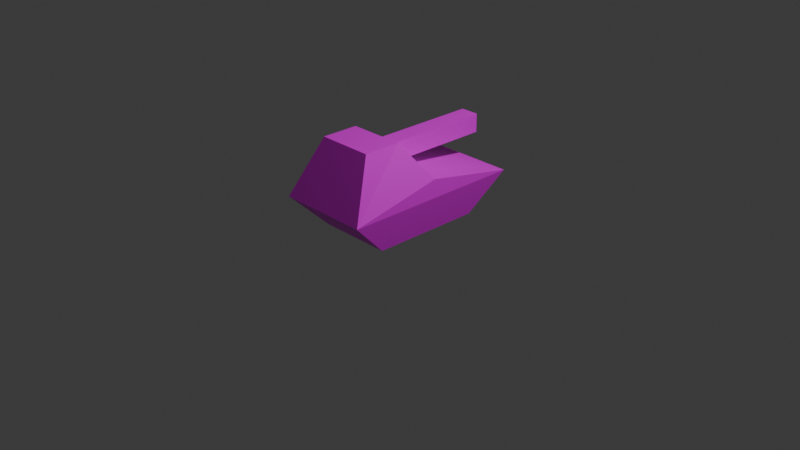 # Source: heavytank.blend  (saved by Blender 4.1.24; exported with 4.5.12 LTS)
import bpy
from mathutils import Matrix  # noqa: F401  (used for matrix-valued properties, if any)

bpy.ops.wm.read_factory_settings(use_empty=True)
scene = bpy.context.scene
scene.name = 'Scene'

# ---- collections
col_collection = bpy.data.collections.new('Collection'); scene.collection.children.link(col_collection)

# ---- images (referenced by path relative to the original .blend; pixels are not part of the script)
import os
ASSET_DIR = os.environ.get("B2B_ASSET_DIR", "")  # directory of the original .blend (textures are referenced by path, not embedded)
HERE = os.path.dirname(os.path.abspath(__file__))  # packed textures are extracted next to this script under _unpacked/

def load_image(name, relpath, width, height, colorspace="sRGB"):
    """Load a texture the original file referenced (path relative to the .blend, or extracted next to this script)."""
    p = next((c for c in (os.path.join(HERE, relpath), os.path.join(ASSET_DIR, relpath)) if relpath and os.path.exists(c)), "")
    if p:
        img = bpy.data.images.load(p, check_existing=True)
        img.name = name
    else:  # same state as the original file: an image datablock whose file is absent (Cycles renders it pink)
        img = bpy.data.images.new(name, width, height)
        img.source = "FILE"
        img.filepath = "//" + (relpath or name)
    img.colorspace_settings.name = colorspace
    return img
img_colors64rgb_png = load_image('colors64rgb.png', 'colors64rgb.png', 1024, 1024, 'sRGB')

# ---- materials (node trees are filled in below, after node groups)
mat_material = bpy.data.materials.new('Material')
mat_material.alpha_threshold = 0.0
mat_material.use_transparent_shadow = False
mat_material.roughness = 0.5
mat_material.line_color = (0.0, 0.0, 0.0, 1.0)

# ---- material node trees
mat_material.use_nodes = True; mat_material.node_tree.nodes.clear()
_N = mat_material.node_tree.nodes; _L = mat_material.node_tree.links
n0 = _N.new('ShaderNodeOutputMaterial'); n0.name = 'Material Output'; n0.location = (300, 300)
n1 = _N.new('ShaderNodeBsdfPrincipled'); n1.name = 'Principled BSDF'; n1.location = (10, 300)
n1.inputs[3].default_value = 1.45
n2 = _N.new('ShaderNodeTexImage'); n2.name = 'Image Texture'; n2.location = (-261, 268)
n2.image = img_colors64rgb_png
n2.interpolation = 'Closest'
_L.new(n1.outputs[0], n0.inputs[0])
_L.new(n2.outputs[0], n1.inputs[0])
n0.is_active_output = True

# ---- world
world_world = bpy.data.worlds.new('World'); scene.world = world_world
world_world.use_nodes = True; world_world.node_tree.nodes.clear()
_N = world_world.node_tree.nodes; _L = world_world.node_tree.links
n0 = _N.new('ShaderNodeOutputWorld'); n0.name = 'World Output'; n0.location = (300, 300)
n1 = _N.new('ShaderNodeBackground'); n1.name = 'Background'; n1.location = (10, 300)
n1.inputs[0].default_value = (0.05088, 0.05088, 0.05088, 1.0)
_L.new(n1.outputs[0], n0.inputs[0])
n0.is_active_output = True
world_world.color = (0.05088, 0.05088, 0.05088)
world_world.use_sun_shadow = False
world_world.sun_shadow_jitter_overblur = 0.0

# ---- cameras
cam_camera = bpy.data.cameras.new('Camera')
cam_camera.clip_end = 100.0
cam_camera.ortho_scale = 7.314

# ---- lights
light_light = bpy.data.lights.new('Light', 'POINT')
light_light.transmission_factor = 0.0
light_light.energy = 1000.0
light_light.shadow_soft_size = 0.1
light_light.shadow_maximum_resolution = 0.006
light_light.use_absolute_resolution = True

# ---- meshes
me_cube = bpy.data.meshes.new('Cube')
me_cube.from_pydata([(0.2524, 0.5048, 0.2019), (0.2019, 0.3029, 0.0), (0.2524, -0.5048, 0.2019), (0.2019, -0.3029, 0.0), (-0.2524, 0.5048, 0.2019), (-0.2019, 0.3029, 0.0), (-0.2524, -0.5048, 0.2019), (-0.2019, -0.3029, 0.0), (-0.2524, 0.0, 0.3029), (0.1514, -0.3533, 0.5048), (-0.1514, -0.3533, 0.5048), (0.1514, -0.1514, 0.5048), (-0.1514, -0.1514, 0.5048), (0.2524, 0.0, 0.3029), (-0.05048, -0.1514, 0.3533), (-0.05048, -0.1514, 0.4543), (-0.05048, 0.5048, 0.3533), (-0.05048, 0.5048, 0.4543), (0.05048, -0.1514, 0.3533), (0.05048, -0.1514, 0.4543), (0.05048, 0.5048, 0.3533), (0.05048, 0.5048, 0.4543)], [], [(6, 12, 8), (3, 2, 6, 7), (7, 6, 8, 4, 5), (5, 1, 3, 7), (1, 0, 13, 2, 3), (5, 4, 0, 1), (0, 4, 8, 13), (6, 2, 9, 10), (10, 9, 11, 12), (12, 11, 13, 8), (10, 12, 6), (14, 15, 17, 16), (16, 17, 21, 20), (20, 21, 19, 18), (18, 19, 15, 14), (16, 20, 18, 14), (21, 17, 15, 19), (2, 11, 9), (13, 11, 2)])
_uv = me_cube.uv_layers.new(name='UVMap')
_uv.uv.foreach_set('vector', [0.0, 0.125, 0.125, 0.125, 0.125, 0.25, 0.875, 0.125, 1.0, 0.125, 1.0, 0.25, 0.875, 0.25, 0.0625, 0.2357, 0.1123, 0.1996, 0.09328, 0.141, 0.03172, 0.141, 0.0127, 0.1996, 0.375, 0.875, 0.5, 0.875, 0.5, 1.0, 0.375, 1.0, 0.5625, 0.8607, 0.6123, 0.8246, 0.5933, 0.766, 0.5317, 0.766, 0.5127, 0.8246, 0.5, 0.0, 0.625, 0.0, 0.625, 0.125, 0.5, 0.125, 0.875, 0.75, 1.0, 0.75, 1.0, 0.875, 0.875, 0.875, 0.875, 0.125, 1.0, 0.125, 1.0, 0.25, 0.875, 0.25, 0.875, 0.75, 1.0, 0.75, 1.0, 0.875, 0.875, 0.875, 0.5, 0.0, 0.625, 0.0, 0.625, 0.125, 0.5, 0.125, 0.0, 0.125, 0.125, 0.125, 0.125, 0.25, 0.0, 0.125, 0.125, 0.125, 0.125, 0.25, 0.0, 0.25, 0.5, 0.0, 0.625, 0.0, 0.625, 0.125, 0.5, 0.125, 0.5, 0.75, 0.625, 0.75, 0.625, 0.875, 0.5, 0.875, 0.875, 0.125, 1.0, 0.125, 1.0, 0.25, 0.875, 0.25, 0.375, 0.875, 0.5, 0.875, 0.5, 1.0, 0.375, 1.0, 0.875, 0.5, 1.0, 0.5, 1.0, 0.625, 0.875, 0.625, 0.5, 0.75, 0.625, 0.75, 0.625, 0.875, 0.5, 0.75, 0.625, 0.75, 0.625, 0.875])
me_cube.materials.append(mat_material)
me_cube.use_mirror_vertex_groups = False
me_cube.update()

# ---- objects
ob_cube = bpy.data.objects.new('Cube', me_cube)
ob_light = bpy.data.objects.new('Light', light_light)
ob_camera = bpy.data.objects.new('Camera', cam_camera)

# ---- transforms, parenting, visibility, modifiers, constraints
ob_cube.location = (0.0, 0.0, 0.0)
ob_cube.scale = (1.981, 1.981, 1.981)
ob_cube.lock_rotations_4d = False
ob_cube.empty_display_type = 'ARROWS'
ob_cube.lineart.crease_threshold = 0.0
ob_light.location = (4.076, 1.005, 5.904)
ob_light.rotation_euler = (0.6503, 0.05522, 1.866)
ob_light.lock_rotations_4d = False
ob_light.empty_display_type = 'ARROWS'
ob_light.color = (0.0, 0.0, 0.0, 0.0)
ob_light.lineart.crease_threshold = 0.0
ob_camera.location = (7.359, -6.926, 4.958)
ob_camera.rotation_euler = (1.109, 0.0, 0.8149)
ob_camera.lock_rotations_4d = False
ob_camera.empty_display_type = 'ARROWS'
ob_camera.color = (0.0, 0.0, 0.0, 0.0)
ob_camera.display_type = 'WIRE'
ob_camera.lineart.crease_threshold = 0.0

# ---- collection membership
col_collection.objects.link(ob_cube)
col_collection.objects.link(ob_light)
col_collection.objects.link(ob_camera)

# ---- scene / render settings (as saved in the file)
scene.camera = ob_camera
scene.frame_start = 1; scene.frame_end = 250; scene.frame_set(1)
scene.render.engine = 'BLENDER_EEVEE_NEXT'
scene.cycles.sampling_pattern = 'TABULATED_SOBOL'
scene.eevee.ray_tracing_options.trace_max_roughness = 0.0
bpy.context.view_layer.update()
